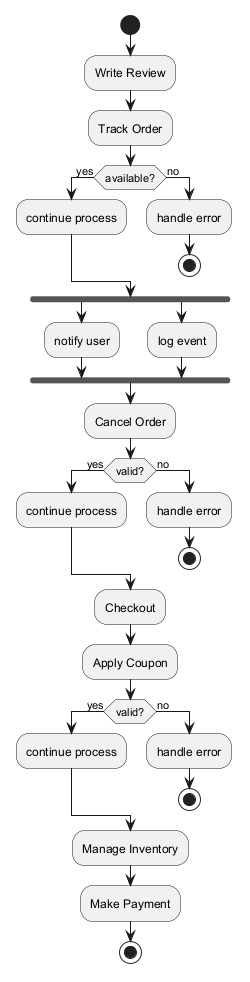

The diagram above was rendered by PlantUML. Its source (embedded in the PNG):
@startuml

start
:Write Review;
:Track Order;
if (available?) then (yes)
:continue process;
else (no)
:handle error;
stop
endif
fork
:notify user;
fork again
:log event;
end fork
:Cancel Order;
if (valid?) then (yes)
:continue process;
else (no)
:handle error;
stop
endif
:Checkout;
:Apply Coupon;
if (valid?) then (yes)
:continue process;
else (no)
:handle error;
stop
endif
:Manage Inventory;
:Make Payment;
stop
@enduml